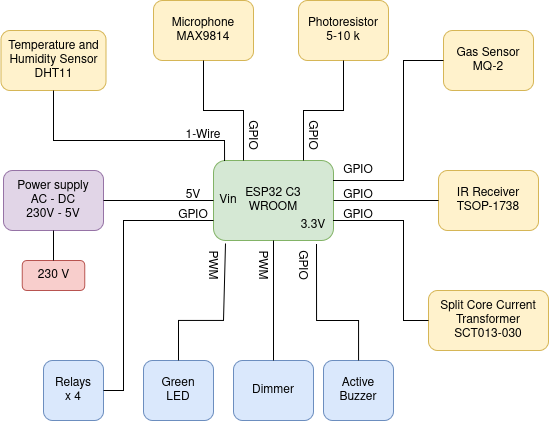

The diagram above was exported from draw.io. Its source (the exported page's mxGraphModel, read from the mxfile embedded in the PNG):
<mxGraphModel dx="657" dy="771" grid="1" gridSize="10" guides="1" tooltips="1" connect="1" arrows="1" fold="1" page="1" pageScale="1" pageWidth="850" pageHeight="1100" math="0" shadow="0">
  <root>
    <mxCell id="0" />
    <mxCell id="1" parent="0" />
    <mxCell id="-6EbhajEiXwHLtAftJrZ-2" value="&lt;div&gt;ESP32 C3&lt;/div&gt;&lt;div&gt;WROOM&lt;/div&gt;" style="rounded=1;whiteSpace=wrap;html=1;fillColor=#d5e8d4;strokeColor=#82b366;fillStyle=auto;" vertex="1" parent="1">
      <mxGeometry x="370" y="280" width="120" height="80" as="geometry" />
    </mxCell>
    <mxCell id="-6EbhajEiXwHLtAftJrZ-4" value="3.3V" style="text;html=1;align=center;verticalAlign=middle;whiteSpace=wrap;rounded=0;" vertex="1" parent="1">
      <mxGeometry x="440" y="330" width="60" height="30" as="geometry" />
    </mxCell>
    <mxCell id="-6EbhajEiXwHLtAftJrZ-5" value="&lt;div&gt;Power supply&lt;/div&gt;&lt;div&gt;AC - DC&lt;/div&gt;&lt;div&gt;230V - 5V&lt;/div&gt;" style="rounded=1;whiteSpace=wrap;html=1;fillColor=#e1d5e7;strokeColor=#9673a6;" vertex="1" parent="1">
      <mxGeometry x="160" y="290" width="100" height="60" as="geometry" />
    </mxCell>
    <mxCell id="-6EbhajEiXwHLtAftJrZ-7" value="230 V" style="rounded=1;whiteSpace=wrap;html=1;fillColor=#f8cecc;strokeColor=#b85450;" vertex="1" parent="1">
      <mxGeometry x="178.75" y="380" width="62.5" height="30" as="geometry" />
    </mxCell>
    <mxCell id="-6EbhajEiXwHLtAftJrZ-9" value="" style="endArrow=none;html=1;rounded=0;exitX=0.5;exitY=0;exitDx=0;exitDy=0;entryX=0.5;entryY=1;entryDx=0;entryDy=0;" edge="1" parent="1" source="-6EbhajEiXwHLtAftJrZ-7" target="-6EbhajEiXwHLtAftJrZ-5">
      <mxGeometry width="50" height="50" relative="1" as="geometry">
        <mxPoint x="180" y="340" as="sourcePoint" />
        <mxPoint x="180" y="350" as="targetPoint" />
      </mxGeometry>
    </mxCell>
    <mxCell id="-6EbhajEiXwHLtAftJrZ-10" value="" style="endArrow=none;html=1;rounded=0;exitX=1;exitY=0.5;exitDx=0;exitDy=0;entryX=0;entryY=0.5;entryDx=0;entryDy=0;" edge="1" parent="1" source="-6EbhajEiXwHLtAftJrZ-5" target="-6EbhajEiXwHLtAftJrZ-2">
      <mxGeometry width="50" height="50" relative="1" as="geometry">
        <mxPoint x="560" y="160" as="sourcePoint" />
        <mxPoint x="610" y="110" as="targetPoint" />
      </mxGeometry>
    </mxCell>
    <mxCell id="-6EbhajEiXwHLtAftJrZ-11" value="5V" style="text;html=1;align=center;verticalAlign=middle;whiteSpace=wrap;rounded=0;" vertex="1" parent="1">
      <mxGeometry x="320" y="300" width="60" height="30" as="geometry" />
    </mxCell>
    <mxCell id="-6EbhajEiXwHLtAftJrZ-12" value="Vin" style="text;html=1;align=center;verticalAlign=middle;whiteSpace=wrap;rounded=0;" vertex="1" parent="1">
      <mxGeometry x="360" y="305" width="50" height="30" as="geometry" />
    </mxCell>
    <mxCell id="-6EbhajEiXwHLtAftJrZ-13" value="&lt;div&gt;Temperature and Humidity Sensor&lt;/div&gt;&lt;div&gt;DHT11&lt;/div&gt;" style="rounded=1;whiteSpace=wrap;html=1;fillColor=#fff2cc;strokeColor=#d6b656;" vertex="1" parent="1">
      <mxGeometry x="157.5" y="150" width="105" height="60" as="geometry" />
    </mxCell>
    <mxCell id="-6EbhajEiXwHLtAftJrZ-14" value="" style="endArrow=none;html=1;rounded=0;exitX=0.092;exitY=0;exitDx=0;exitDy=0;entryX=0.5;entryY=1;entryDx=0;entryDy=0;exitPerimeter=0;" edge="1" parent="1" source="-6EbhajEiXwHLtAftJrZ-2" target="-6EbhajEiXwHLtAftJrZ-13">
      <mxGeometry width="50" height="50" relative="1" as="geometry">
        <mxPoint x="200" y="160" as="sourcePoint" />
        <mxPoint x="250" y="110" as="targetPoint" />
        <Array as="points">
          <mxPoint x="381" y="260" />
          <mxPoint x="210" y="260" />
        </Array>
      </mxGeometry>
    </mxCell>
    <mxCell id="-6EbhajEiXwHLtAftJrZ-15" value="1-Wire" style="text;html=1;align=center;verticalAlign=middle;whiteSpace=wrap;rounded=0;" vertex="1" parent="1">
      <mxGeometry x="330" y="240" width="60" height="30" as="geometry" />
    </mxCell>
    <mxCell id="-6EbhajEiXwHLtAftJrZ-16" value="&lt;div&gt;Microphone&lt;/div&gt;&lt;div&gt;MAX9814&lt;/div&gt;" style="rounded=1;whiteSpace=wrap;html=1;fillColor=#fff2cc;strokeColor=#d6b656;" vertex="1" parent="1">
      <mxGeometry x="310" y="120" width="100" height="60" as="geometry" />
    </mxCell>
    <mxCell id="-6EbhajEiXwHLtAftJrZ-18" value="" style="endArrow=none;html=1;rounded=0;exitX=0.25;exitY=0;exitDx=0;exitDy=0;entryX=0.5;entryY=1;entryDx=0;entryDy=0;" edge="1" parent="1" source="-6EbhajEiXwHLtAftJrZ-2" target="-6EbhajEiXwHLtAftJrZ-16">
      <mxGeometry width="50" height="50" relative="1" as="geometry">
        <mxPoint x="200" y="160" as="sourcePoint" />
        <mxPoint x="250" y="110" as="targetPoint" />
        <Array as="points">
          <mxPoint x="400" y="230" />
          <mxPoint x="360" y="230" />
        </Array>
      </mxGeometry>
    </mxCell>
    <mxCell id="-6EbhajEiXwHLtAftJrZ-19" value="&lt;div&gt;Photoresistor&lt;/div&gt;&lt;div&gt;5-10 k&lt;/div&gt;" style="rounded=1;whiteSpace=wrap;html=1;fillColor=#fff2cc;strokeColor=#d6b656;" vertex="1" parent="1">
      <mxGeometry x="455" y="120" width="90" height="60" as="geometry" />
    </mxCell>
    <mxCell id="-6EbhajEiXwHLtAftJrZ-20" value="" style="endArrow=none;html=1;rounded=0;exitX=0.75;exitY=0;exitDx=0;exitDy=0;entryX=0.5;entryY=1;entryDx=0;entryDy=0;" edge="1" parent="1" source="-6EbhajEiXwHLtAftJrZ-2" target="-6EbhajEiXwHLtAftJrZ-19">
      <mxGeometry width="50" height="50" relative="1" as="geometry">
        <mxPoint x="350" y="160" as="sourcePoint" />
        <mxPoint x="400" y="110" as="targetPoint" />
        <Array as="points">
          <mxPoint x="460" y="230" />
          <mxPoint x="500" y="230" />
        </Array>
      </mxGeometry>
    </mxCell>
    <mxCell id="-6EbhajEiXwHLtAftJrZ-21" value="GPIO" style="text;html=1;align=center;verticalAlign=middle;whiteSpace=wrap;rounded=0;direction=east;rotation=90;" vertex="1" parent="1">
      <mxGeometry x="380" y="240" width="60" height="30" as="geometry" />
    </mxCell>
    <mxCell id="-6EbhajEiXwHLtAftJrZ-22" value="GPIO" style="text;html=1;align=center;verticalAlign=middle;whiteSpace=wrap;rounded=0;rotation=90;" vertex="1" parent="1">
      <mxGeometry x="440" y="240" width="60" height="30" as="geometry" />
    </mxCell>
    <mxCell id="-6EbhajEiXwHLtAftJrZ-23" value="&lt;div&gt;Gas Sensor&lt;/div&gt;&lt;div&gt;MQ-2&lt;/div&gt;" style="rounded=1;whiteSpace=wrap;html=1;fillColor=#fff2cc;strokeColor=#d6b656;" vertex="1" parent="1">
      <mxGeometry x="600" y="150" width="90" height="60" as="geometry" />
    </mxCell>
    <mxCell id="-6EbhajEiXwHLtAftJrZ-24" value="" style="endArrow=none;html=1;rounded=0;exitX=1;exitY=0.25;exitDx=0;exitDy=0;entryX=0;entryY=0.5;entryDx=0;entryDy=0;" edge="1" parent="1" source="-6EbhajEiXwHLtAftJrZ-2" target="-6EbhajEiXwHLtAftJrZ-23">
      <mxGeometry width="50" height="50" relative="1" as="geometry">
        <mxPoint x="490" y="160" as="sourcePoint" />
        <mxPoint x="540" y="110" as="targetPoint" />
        <Array as="points">
          <mxPoint x="560" y="300" />
          <mxPoint x="560" y="180" />
        </Array>
      </mxGeometry>
    </mxCell>
    <mxCell id="-6EbhajEiXwHLtAftJrZ-25" value="GPIO" style="text;html=1;align=center;verticalAlign=middle;whiteSpace=wrap;rounded=0;" vertex="1" parent="1">
      <mxGeometry x="485" y="275" width="60" height="30" as="geometry" />
    </mxCell>
    <mxCell id="-6EbhajEiXwHLtAftJrZ-27" value="&lt;div&gt;IR Receiver&lt;/div&gt;&lt;div&gt;&lt;div&gt;TSOP-1738&lt;/div&gt;&lt;/div&gt;" style="rounded=1;whiteSpace=wrap;html=1;fillColor=#fff2cc;strokeColor=#d6b656;" vertex="1" parent="1">
      <mxGeometry x="595" y="290" width="100" height="60" as="geometry" />
    </mxCell>
    <mxCell id="-6EbhajEiXwHLtAftJrZ-28" value="" style="endArrow=none;html=1;rounded=0;exitX=1;exitY=0.5;exitDx=0;exitDy=0;entryX=0;entryY=0.5;entryDx=0;entryDy=0;" edge="1" parent="1" source="-6EbhajEiXwHLtAftJrZ-2" target="-6EbhajEiXwHLtAftJrZ-27">
      <mxGeometry width="50" height="50" relative="1" as="geometry">
        <mxPoint x="490" y="160" as="sourcePoint" />
        <mxPoint x="540" y="110" as="targetPoint" />
      </mxGeometry>
    </mxCell>
    <mxCell id="-6EbhajEiXwHLtAftJrZ-29" value="GPIO" style="text;html=1;align=center;verticalAlign=middle;whiteSpace=wrap;rounded=0;" vertex="1" parent="1">
      <mxGeometry x="485" y="300" width="60" height="30" as="geometry" />
    </mxCell>
    <mxCell id="-6EbhajEiXwHLtAftJrZ-30" value="Active Buzzer" style="rounded=1;whiteSpace=wrap;html=1;fillColor=#dae8fc;strokeColor=#6c8ebf;" vertex="1" parent="1">
      <mxGeometry x="480" y="480" width="70" height="60" as="geometry" />
    </mxCell>
    <mxCell id="-6EbhajEiXwHLtAftJrZ-31" value="" style="endArrow=none;html=1;rounded=0;exitX=0.858;exitY=1.05;exitDx=0;exitDy=0;entryX=0.5;entryY=0;entryDx=0;entryDy=0;exitPerimeter=0;" edge="1" parent="1" source="-6EbhajEiXwHLtAftJrZ-2" target="-6EbhajEiXwHLtAftJrZ-30">
      <mxGeometry width="50" height="50" relative="1" as="geometry">
        <mxPoint x="490" y="310" as="sourcePoint" />
        <mxPoint x="540" y="260" as="targetPoint" />
        <Array as="points">
          <mxPoint x="473" y="440" />
          <mxPoint x="515" y="440" />
        </Array>
      </mxGeometry>
    </mxCell>
    <mxCell id="-6EbhajEiXwHLtAftJrZ-32" value="GPIO" style="text;html=1;align=center;verticalAlign=middle;whiteSpace=wrap;rounded=0;" vertex="1" parent="1">
      <mxGeometry x="485" y="320" width="60" height="30" as="geometry" />
    </mxCell>
    <mxCell id="-6EbhajEiXwHLtAftJrZ-33" value="Dimmer" style="rounded=1;whiteSpace=wrap;html=1;fillColor=#dae8fc;strokeColor=#6c8ebf;" vertex="1" parent="1">
      <mxGeometry x="390" y="480" width="80" height="60" as="geometry" />
    </mxCell>
    <mxCell id="-6EbhajEiXwHLtAftJrZ-34" value="&lt;div&gt;Green&lt;/div&gt;&lt;div&gt;LED&lt;/div&gt;" style="rounded=1;whiteSpace=wrap;html=1;fillColor=#dae8fc;strokeColor=#6c8ebf;" vertex="1" parent="1">
      <mxGeometry x="300" y="480" width="70" height="60" as="geometry" />
    </mxCell>
    <mxCell id="-6EbhajEiXwHLtAftJrZ-35" value="Split Core Current Transformer&lt;div&gt;SCT013-030&lt;/div&gt;" style="rounded=1;whiteSpace=wrap;html=1;fillColor=#fff2cc;strokeColor=#d6b656;" vertex="1" parent="1">
      <mxGeometry x="585" y="410" width="120" height="60" as="geometry" />
    </mxCell>
    <mxCell id="-6EbhajEiXwHLtAftJrZ-36" value="" style="endArrow=none;html=1;rounded=0;exitX=1;exitY=0.75;exitDx=0;exitDy=0;entryX=0;entryY=0.5;entryDx=0;entryDy=0;" edge="1" parent="1" source="-6EbhajEiXwHLtAftJrZ-2" target="-6EbhajEiXwHLtAftJrZ-35">
      <mxGeometry width="50" height="50" relative="1" as="geometry">
        <mxPoint x="360" y="340" as="sourcePoint" />
        <mxPoint x="410" y="290" as="targetPoint" />
        <Array as="points">
          <mxPoint x="560" y="340" />
          <mxPoint x="560" y="440" />
        </Array>
      </mxGeometry>
    </mxCell>
    <mxCell id="-6EbhajEiXwHLtAftJrZ-38" value="" style="endArrow=none;html=1;rounded=0;exitX=0.5;exitY=0;exitDx=0;exitDy=0;entryX=0.5;entryY=1;entryDx=0;entryDy=0;" edge="1" parent="1" source="-6EbhajEiXwHLtAftJrZ-33" target="-6EbhajEiXwHLtAftJrZ-2">
      <mxGeometry width="50" height="50" relative="1" as="geometry">
        <mxPoint x="360" y="340" as="sourcePoint" />
        <mxPoint x="410" y="290" as="targetPoint" />
      </mxGeometry>
    </mxCell>
    <mxCell id="-6EbhajEiXwHLtAftJrZ-39" value="" style="endArrow=none;html=1;rounded=0;exitX=0.5;exitY=0;exitDx=0;exitDy=0;entryX=0.1;entryY=1.038;entryDx=0;entryDy=0;entryPerimeter=0;" edge="1" parent="1" source="-6EbhajEiXwHLtAftJrZ-34" target="-6EbhajEiXwHLtAftJrZ-2">
      <mxGeometry width="50" height="50" relative="1" as="geometry">
        <mxPoint x="360" y="340" as="sourcePoint" />
        <mxPoint x="410" y="290" as="targetPoint" />
        <Array as="points">
          <mxPoint x="335" y="440" />
          <mxPoint x="380" y="440" />
        </Array>
      </mxGeometry>
    </mxCell>
    <mxCell id="-6EbhajEiXwHLtAftJrZ-43" value="PWM" style="text;html=1;align=center;verticalAlign=middle;whiteSpace=wrap;rounded=0;rotation=90;" vertex="1" parent="1">
      <mxGeometry x="340" y="370" width="60" height="30" as="geometry" />
    </mxCell>
    <mxCell id="-6EbhajEiXwHLtAftJrZ-44" value="PWM" style="text;html=1;align=center;verticalAlign=middle;whiteSpace=wrap;rounded=0;rotation=90;" vertex="1" parent="1">
      <mxGeometry x="390" y="370" width="60" height="30" as="geometry" />
    </mxCell>
    <mxCell id="-6EbhajEiXwHLtAftJrZ-45" value="GPIO" style="text;html=1;align=center;verticalAlign=middle;whiteSpace=wrap;rounded=0;rotation=90;" vertex="1" parent="1">
      <mxGeometry x="430" y="370" width="60" height="30" as="geometry" />
    </mxCell>
    <mxCell id="-6EbhajEiXwHLtAftJrZ-48" value="&lt;div&gt;Relays&lt;/div&gt;&lt;div&gt;x 4&lt;/div&gt;" style="rounded=1;whiteSpace=wrap;html=1;fillColor=#dae8fc;strokeColor=#6c8ebf;" vertex="1" parent="1">
      <mxGeometry x="200" y="480" width="60" height="60" as="geometry" />
    </mxCell>
    <mxCell id="-6EbhajEiXwHLtAftJrZ-49" value="" style="endArrow=none;html=1;rounded=0;exitX=0;exitY=0.75;exitDx=0;exitDy=0;entryX=1;entryY=0.5;entryDx=0;entryDy=0;" edge="1" parent="1" source="-6EbhajEiXwHLtAftJrZ-2" target="-6EbhajEiXwHLtAftJrZ-48">
      <mxGeometry width="50" height="50" relative="1" as="geometry">
        <mxPoint x="410" y="340" as="sourcePoint" />
        <mxPoint x="460" y="290" as="targetPoint" />
        <Array as="points">
          <mxPoint x="280" y="340" />
          <mxPoint x="280" y="510" />
        </Array>
      </mxGeometry>
    </mxCell>
    <mxCell id="-6EbhajEiXwHLtAftJrZ-51" value="GPIO" style="text;html=1;align=center;verticalAlign=middle;whiteSpace=wrap;rounded=0;" vertex="1" parent="1">
      <mxGeometry x="320" y="320" width="60" height="30" as="geometry" />
    </mxCell>
  </root>
</mxGraphModel>